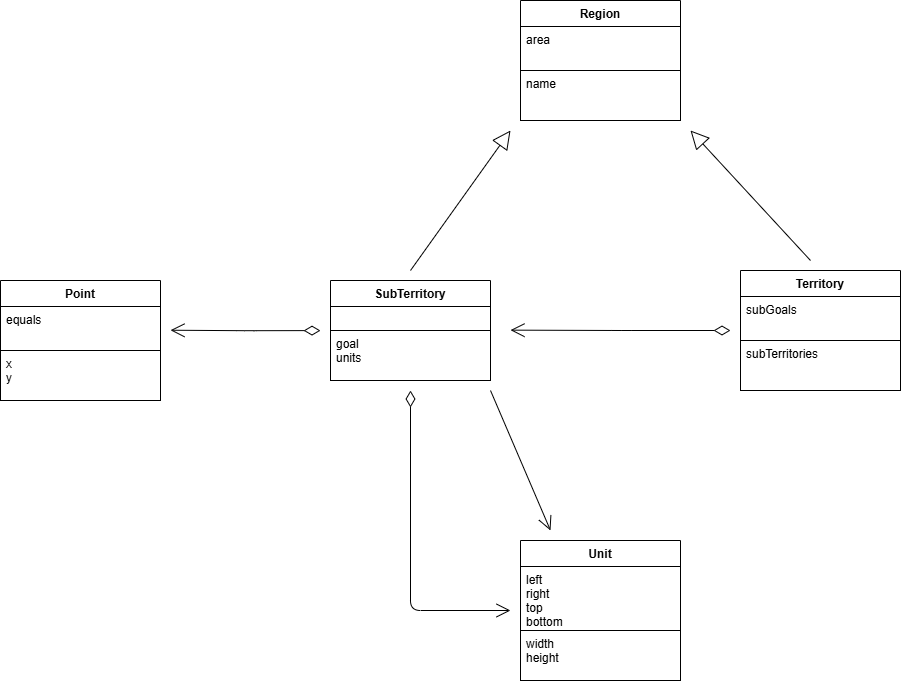

The diagram above was exported from draw.io. Its source (the exported page's mxGraphModel, read from the mxfile embedded in the PNG):
<mxGraphModel dx="1744" dy="1058" grid="1" gridSize="10" guides="1" tooltips="1" connect="1" arrows="1" fold="1" page="1" pageScale="1" pageWidth="827" pageHeight="1169" background="none" math="0" shadow="0">
  <root>
    <mxCell id="0" />
    <mxCell id="1" parent="0" />
    <mxCell id="OMRqVWL_-4R5Yw1AIXaO-1" parent="1" style="swimlane;fontStyle=1;align=center;verticalAlign=top;childLayout=stackLayout;horizontal=1;startSize=26;horizontalStack=0;resizeParent=1;resizeParentMax=0;resizeLast=0;collapsible=1;marginBottom=0;fontColor=#000000;strokeColor=#000000;fillColor=#FFFFFF;" value="Point" vertex="1">
      <mxGeometry height="120" width="160" x="230" y="390" as="geometry" />
    </mxCell>
    <mxCell id="OMRqVWL_-4R5Yw1AIXaO-2" parent="OMRqVWL_-4R5Yw1AIXaO-1" style="text;strokeColor=#000000;fillColor=#FFFFFF;align=left;verticalAlign=top;spacingLeft=4;spacingRight=4;overflow=hidden;rotatable=0;points=[[0,0.5],[1,0.5]];portConstraint=eastwest;fontColor=#000000;" value="equals" vertex="1">
      <mxGeometry height="44" width="160" y="26" as="geometry" />
    </mxCell>
    <mxCell id="OMRqVWL_-4R5Yw1AIXaO-3" parent="OMRqVWL_-4R5Yw1AIXaO-1" style="text;strokeColor=#000000;fillColor=#FFFFFF;align=left;verticalAlign=top;spacingLeft=4;spacingRight=4;overflow=hidden;rotatable=0;points=[[0,0.5],[1,0.5]];portConstraint=eastwest;fontColor=#000000;" value="x&#10;y" vertex="1">
      <mxGeometry height="50" width="160" y="70" as="geometry" />
    </mxCell>
    <mxCell id="OMRqVWL_-4R5Yw1AIXaO-5" parent="1" style="swimlane;fontStyle=1;align=center;verticalAlign=top;childLayout=stackLayout;horizontal=1;startSize=26;horizontalStack=0;resizeParent=1;resizeParentMax=0;resizeLast=0;collapsible=1;marginBottom=0;fontColor=#000000;strokeColor=#000000;fillColor=#FFFFFF;" value="Region" vertex="1">
      <mxGeometry height="120" width="160" x="750" y="110" as="geometry" />
    </mxCell>
    <mxCell id="OMRqVWL_-4R5Yw1AIXaO-6" parent="OMRqVWL_-4R5Yw1AIXaO-5" style="text;strokeColor=#000000;fillColor=#FFFFFF;align=left;verticalAlign=top;spacingLeft=4;spacingRight=4;overflow=hidden;rotatable=0;points=[[0,0.5],[1,0.5]];portConstraint=eastwest;fontColor=#000000;" value="area" vertex="1">
      <mxGeometry height="44" width="160" y="26" as="geometry" />
    </mxCell>
    <mxCell id="OMRqVWL_-4R5Yw1AIXaO-7" parent="OMRqVWL_-4R5Yw1AIXaO-5" style="text;strokeColor=#000000;fillColor=#FFFFFF;align=left;verticalAlign=top;spacingLeft=4;spacingRight=4;overflow=hidden;rotatable=0;points=[[0,0.5],[1,0.5]];portConstraint=eastwest;fontColor=#000000;" value="name" vertex="1">
      <mxGeometry height="50" width="160" y="70" as="geometry" />
    </mxCell>
    <mxCell id="OMRqVWL_-4R5Yw1AIXaO-8" parent="1" style="swimlane;fontStyle=1;align=center;verticalAlign=top;childLayout=stackLayout;horizontal=1;startSize=26;horizontalStack=0;resizeParent=1;resizeParentMax=0;resizeLast=0;collapsible=1;marginBottom=0;fontColor=#000000;strokeColor=#000000;fillColor=#FFFFFF;" value="SubTerritory" vertex="1">
      <mxGeometry height="100" width="160" x="560" y="390" as="geometry" />
    </mxCell>
    <mxCell id="OMRqVWL_-4R5Yw1AIXaO-9" parent="OMRqVWL_-4R5Yw1AIXaO-8" style="text;strokeColor=#000000;fillColor=#FFFFFF;align=left;verticalAlign=top;spacingLeft=4;spacingRight=4;overflow=hidden;rotatable=0;points=[[0,0.5],[1,0.5]];portConstraint=eastwest;fontColor=#000000;" value="" vertex="1">
      <mxGeometry height="24" width="160" y="26" as="geometry" />
    </mxCell>
    <mxCell id="OMRqVWL_-4R5Yw1AIXaO-10" parent="OMRqVWL_-4R5Yw1AIXaO-8" style="text;strokeColor=#000000;fillColor=#FFFFFF;align=left;verticalAlign=top;spacingLeft=4;spacingRight=4;overflow=hidden;rotatable=0;points=[[0,0.5],[1,0.5]];portConstraint=eastwest;fontColor=#000000;" value="goal&#10;units" vertex="1">
      <mxGeometry height="50" width="160" y="50" as="geometry" />
    </mxCell>
    <mxCell id="OMRqVWL_-4R5Yw1AIXaO-11" parent="1" style="swimlane;fontStyle=1;align=center;verticalAlign=top;childLayout=stackLayout;horizontal=1;startSize=26;horizontalStack=0;resizeParent=1;resizeParentMax=0;resizeLast=0;collapsible=1;marginBottom=0;fontColor=#000000;strokeColor=#000000;fillColor=#FFFFFF;" value="Unit" vertex="1">
      <mxGeometry height="140" width="160" x="750" y="650" as="geometry" />
    </mxCell>
    <mxCell id="OMRqVWL_-4R5Yw1AIXaO-12" parent="OMRqVWL_-4R5Yw1AIXaO-11" style="text;strokeColor=#000000;fillColor=#FFFFFF;align=left;verticalAlign=top;spacingLeft=4;spacingRight=4;overflow=hidden;rotatable=0;points=[[0,0.5],[1,0.5]];portConstraint=eastwest;fontColor=#000000;" value="left&#10;right&#10;top&#10;bottom" vertex="1">
      <mxGeometry height="64" width="160" y="26" as="geometry" />
    </mxCell>
    <mxCell id="OMRqVWL_-4R5Yw1AIXaO-13" parent="OMRqVWL_-4R5Yw1AIXaO-11" style="text;strokeColor=#000000;fillColor=#FFFFFF;align=left;verticalAlign=top;spacingLeft=4;spacingRight=4;overflow=hidden;rotatable=0;points=[[0,0.5],[1,0.5]];portConstraint=eastwest;fontColor=#000000;" value="width&#10;height" vertex="1">
      <mxGeometry height="50" width="160" y="90" as="geometry" />
    </mxCell>
    <mxCell id="OMRqVWL_-4R5Yw1AIXaO-14" edge="1" parent="1" style="endArrow=open;html=1;endSize=12;startArrow=diamondThin;startSize=14;startFill=0;edgeStyle=orthogonalEdgeStyle;align=left;verticalAlign=bottom;fontColor=#000000;strokeColor=#000000;" value="">
      <mxGeometry relative="1" x="-1" y="3" as="geometry">
        <mxPoint x="960" y="440" as="sourcePoint" />
        <mxPoint x="740" y="439.64" as="targetPoint" />
      </mxGeometry>
    </mxCell>
    <mxCell id="OMRqVWL_-4R5Yw1AIXaO-15" edge="1" parent="1" style="endArrow=open;html=1;endSize=12;startArrow=diamondThin;startSize=14;startFill=0;edgeStyle=orthogonalEdgeStyle;align=left;verticalAlign=bottom;fontColor=#000000;strokeColor=#000000;" value="">
      <mxGeometry relative="1" x="-1" y="3" as="geometry">
        <Array as="points">
          <mxPoint x="640" y="720" />
        </Array>
        <mxPoint x="640" y="500" as="sourcePoint" />
        <mxPoint x="740" y="720" as="targetPoint" />
      </mxGeometry>
    </mxCell>
    <mxCell id="OMRqVWL_-4R5Yw1AIXaO-16" edge="1" parent="1" style="endArrow=open;endFill=1;endSize=12;html=1;fontColor=#000000;strokeColor=#000000;" value="">
      <mxGeometry relative="1" width="160" as="geometry">
        <mxPoint x="720" y="500" as="sourcePoint" />
        <mxPoint x="780" y="640" as="targetPoint" />
      </mxGeometry>
    </mxCell>
    <mxCell id="OMRqVWL_-4R5Yw1AIXaO-21" edge="1" parent="1" style="endArrow=block;endSize=16;endFill=0;html=1;strokeColor=#000000;fontColor=#000000;labelBackgroundColor=#FFFFFF;" value="">
      <mxGeometry relative="1" width="160" as="geometry">
        <mxPoint x="1040" y="370" as="sourcePoint" />
        <mxPoint x="920" y="240" as="targetPoint" />
      </mxGeometry>
    </mxCell>
    <mxCell id="OMRqVWL_-4R5Yw1AIXaO-22" edge="1" parent="1" style="endArrow=block;endSize=16;endFill=0;html=1;strokeColor=#000000;fontColor=#000000;labelBackgroundColor=#FFFFFF;" value="">
      <mxGeometry relative="1" width="160" as="geometry">
        <mxPoint x="640" y="380" as="sourcePoint" />
        <mxPoint x="740" y="240" as="targetPoint" />
      </mxGeometry>
    </mxCell>
    <mxCell id="OMRqVWL_-4R5Yw1AIXaO-26" parent="1" style="swimlane;fontStyle=1;align=center;verticalAlign=top;childLayout=stackLayout;horizontal=1;startSize=26;horizontalStack=0;resizeParent=1;resizeParentMax=0;resizeLast=0;collapsible=1;marginBottom=0;fontColor=#000000;strokeColor=#000000;fillColor=#FFFFFF;" value="Territory" vertex="1">
      <mxGeometry height="120" width="160" x="970" y="380" as="geometry" />
    </mxCell>
    <mxCell id="OMRqVWL_-4R5Yw1AIXaO-27" parent="OMRqVWL_-4R5Yw1AIXaO-26" style="text;strokeColor=#000000;fillColor=#FFFFFF;align=left;verticalAlign=top;spacingLeft=4;spacingRight=4;overflow=hidden;rotatable=0;points=[[0,0.5],[1,0.5]];portConstraint=eastwest;fontColor=#000000;" value="subGoals" vertex="1">
      <mxGeometry height="44" width="160" y="26" as="geometry" />
    </mxCell>
    <mxCell id="OMRqVWL_-4R5Yw1AIXaO-28" parent="OMRqVWL_-4R5Yw1AIXaO-26" style="text;strokeColor=#000000;fillColor=#FFFFFF;align=left;verticalAlign=top;spacingLeft=4;spacingRight=4;overflow=hidden;rotatable=0;points=[[0,0.5],[1,0.5]];portConstraint=eastwest;fontColor=#000000;" value="subTerritories" vertex="1">
      <mxGeometry height="50" width="160" y="70" as="geometry" />
    </mxCell>
    <mxCell id="OMRqVWL_-4R5Yw1AIXaO-32" edge="1" parent="1" style="endArrow=open;html=1;endSize=12;startArrow=diamondThin;startSize=14;startFill=0;edgeStyle=orthogonalEdgeStyle;align=left;verticalAlign=bottom;fontColor=#000000;strokeColor=#000000;" value="">
      <mxGeometry relative="1" x="-1" y="3" as="geometry">
        <mxPoint x="550" y="440.09000000000003" as="sourcePoint" />
        <mxPoint x="400" y="439.73" as="targetPoint" />
      </mxGeometry>
    </mxCell>
  </root>
</mxGraphModel>